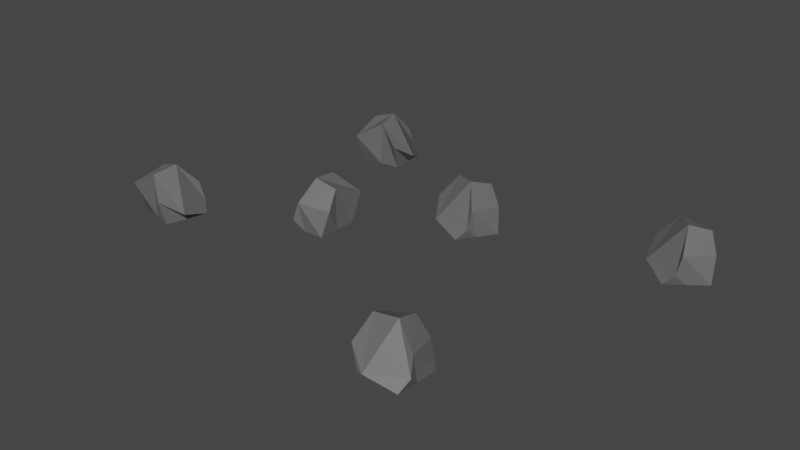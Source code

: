 # Source: Rocks.blend  (saved by Blender 3.6.11; exported with 4.5.12 LTS)
import bpy
from mathutils import Matrix  # noqa: F401  (used for matrix-valued properties, if any)

bpy.ops.wm.read_factory_settings(use_empty=True)
scene = bpy.context.scene
scene.name = 'Scene'

# ---- collections
col_collection = bpy.data.collections.new('Collection'); scene.collection.children.link(col_collection)

# ---- materials (node trees are filled in below, after node groups)
mat_rocks = bpy.data.materials.new('Rocks')
mat_rocks.alpha_threshold = 0.0
mat_rocks.use_transparent_shadow = False
mat_rocks.roughness = 0.5
mat_rocks.line_color = (0.0, 0.0, 0.0, 1.0)

# ---- material node trees
mat_rocks.use_nodes = True; mat_rocks.node_tree.nodes.clear()
_N = mat_rocks.node_tree.nodes; _L = mat_rocks.node_tree.links
n0 = _N.new('ShaderNodeOutputMaterial'); n0.name = 'Material Output'; n0.location = (300, 300)
n1 = _N.new('ShaderNodeBsdfPrincipled'); n1.name = 'Principled BSDF'; n1.location = (10, 300)
n1.distribution = 'GGX'
n1.subsurface_method = 'RANDOM_WALK_SKIN'
n1.inputs[0].default_value = (0.1329, 0.1329, 0.1329, 1.0)
n1.inputs[3].default_value = 1.45
n1.inputs[27].default_value = (0.0, 0.0, 0.0, 1.0)
n1.inputs[28].default_value = 1.0
_L.new(n1.outputs[0], n0.inputs[0])
n0.is_active_output = True

# ---- world
world_world = bpy.data.worlds.new('World'); scene.world = world_world
world_world.use_nodes = True; world_world.node_tree.nodes.clear()
_N = world_world.node_tree.nodes; _L = world_world.node_tree.links
n0 = _N.new('ShaderNodeOutputWorld'); n0.name = 'World Output'; n0.location = (300, 300)
n1 = _N.new('ShaderNodeBackground'); n1.name = 'Background'; n1.location = (10, 300)
n1.inputs[0].default_value = (0.05088, 0.05088, 0.05088, 1.0)
_L.new(n1.outputs[0], n0.inputs[0])
n0.is_active_output = True
world_world.color = (0.05088, 0.05088, 0.05088)
world_world.use_sun_shadow = False
world_world.sun_shadow_jitter_overblur = 0.0

# ---- meshes
me_cube = bpy.data.meshes.new('Cube')
me_cube.from_pydata([(0.4102, 0.554, 0.5087), (0.3661, 0.3661, 0.0), (0.4202, -0.2171, 0.4201), (0.3661, -0.3661, 0.0), (-0.3625, 0.4642, 0.422), (-0.3661, 0.3661, 0.0), (-0.1932, -0.4312, 0.1804), (-0.3661, -0.3661, 0.0), (-0.3661, 0.0, 0.0), (0.3661, 0.0, 0.7322), (-0.5414, 0.1062, 0.1754), (0.3661, 0.0, 0.0), (0.0, 0.3661, 0.0), (-0.108, -0.3886, 0.4827), (0.0, -0.3661, 0.0), (-0.04517, 0.3784, 0.7831), (0.0, 0.0, 0.0), (-0.006794, -0.05111, 0.8434)], [], [(17, 10, 6, 13), (14, 13, 6, 7), (8, 10, 4, 5), (16, 11, 3, 14), (11, 9, 2, 3), (12, 15, 0, 1), (1, 0, 9, 11), (12, 1, 11, 16), (7, 6, 10, 8), (15, 4, 10, 17), (0, 15, 17, 9), (5, 12, 16, 8), (5, 4, 15, 12), (8, 16, 14, 7), (3, 2, 13, 14), (9, 17, 13, 2)])
_uv = me_cube.uv_layers.new(name='UVMap')
_uv.uv.foreach_set('vector', [0.75, 0.625, 0.875, 0.625, 0.875, 0.75, 0.75, 0.75, 0.375, 0.875, 0.625, 0.875, 0.625, 1.0, 0.375, 1.0, 0.375, 0.125, 0.625, 0.125, 0.625, 0.25, 0.375, 0.25, 0.25, 0.625, 0.375, 0.625, 0.375, 0.75, 0.25, 0.75, 0.375, 0.625, 0.625, 0.625, 0.625, 0.75, 0.375, 0.75, 0.375, 0.375, 0.625, 0.375, 0.625, 0.5, 0.375, 0.5, 0.375, 0.5, 0.625, 0.5, 0.625, 0.625, 0.375, 0.625, 0.25, 0.5, 0.375, 0.5, 0.375, 0.625, 0.25, 0.625, 0.375, 0.0, 0.625, 0.0, 0.625, 0.125, 0.375, 0.125, 0.75, 0.5, 0.875, 0.5, 0.875, 0.625, 0.75, 0.625, 0.625, 0.5, 0.75, 0.5, 0.75, 0.625, 0.625, 0.625, 0.125, 0.5, 0.25, 0.5, 0.25, 0.625, 0.125, 0.625, 0.375, 0.25, 0.625, 0.25, 0.625, 0.375, 0.375, 0.375, 0.125, 0.625, 0.25, 0.625, 0.25, 0.75, 0.125, 0.75, 0.375, 0.75, 0.625, 0.75, 0.625, 0.875, 0.375, 0.875, 0.625, 0.625, 0.75, 0.625, 0.75, 0.75, 0.625, 0.75])
me_cube.materials.append(mat_rocks)
me_cube.use_mirror_vertex_groups = False
me_cube.update()
me_cube_001 = bpy.data.meshes.new('Cube.001')
me_cube_001.from_pydata([(1.722, 2.111, 0.5087), (1.854, 1.971, 0.0), (2.37, 1.693, 0.4201), (2.464, 1.566, 0.0), (1.369, 1.418, 0.422), (1.449, 1.361, 0.0), (2.209, 1.064, 0.1804), (2.059, 0.9557, 0.0), (1.754, 1.158, 0.0), (2.159, 1.768, 0.7322), (1.568, 1.071, 0.1754), (2.159, 1.768, 0.0), (1.651, 1.666, 0.0), (2.22, 1.158, 0.4827), (2.261, 1.261, 0.0), (1.616, 1.635, 0.7831), (1.956, 1.463, 0.0), (1.995, 1.429, 0.8434)], [], [(17, 10, 6, 13), (14, 13, 6, 7), (8, 10, 4, 5), (16, 11, 3, 14), (11, 9, 2, 3), (12, 15, 0, 1), (1, 0, 9, 11), (12, 1, 11, 16), (7, 6, 10, 8), (15, 4, 10, 17), (0, 15, 17, 9), (5, 12, 16, 8), (5, 4, 15, 12), (8, 16, 14, 7), (3, 2, 13, 14), (9, 17, 13, 2)])
_uv = me_cube_001.uv_layers.new(name='UVMap')
_uv.uv.foreach_set('vector', [0.75, 0.625, 0.875, 0.625, 0.875, 0.75, 0.75, 0.75, 0.375, 0.875, 0.625, 0.875, 0.625, 1.0, 0.375, 1.0, 0.375, 0.125, 0.625, 0.125, 0.625, 0.25, 0.375, 0.25, 0.25, 0.625, 0.375, 0.625, 0.375, 0.75, 0.25, 0.75, 0.375, 0.625, 0.625, 0.625, 0.625, 0.75, 0.375, 0.75, 0.375, 0.375, 0.625, 0.375, 0.625, 0.5, 0.375, 0.5, 0.375, 0.5, 0.625, 0.5, 0.625, 0.625, 0.375, 0.625, 0.25, 0.5, 0.375, 0.5, 0.375, 0.625, 0.25, 0.625, 0.375, 0.0, 0.625, 0.0, 0.625, 0.125, 0.375, 0.125, 0.75, 0.5, 0.875, 0.5, 0.875, 0.625, 0.75, 0.625, 0.625, 0.5, 0.75, 0.5, 0.75, 0.625, 0.625, 0.625, 0.125, 0.5, 0.25, 0.5, 0.25, 0.625, 0.125, 0.625, 0.375, 0.25, 0.625, 0.25, 0.625, 0.375, 0.375, 0.375, 0.125, 0.625, 0.25, 0.625, 0.25, 0.75, 0.125, 0.75, 0.375, 0.75, 0.625, 0.75, 0.625, 0.875, 0.375, 0.875, 0.625, 0.625, 0.75, 0.625, 0.75, 0.75, 0.625, 0.75])
me_cube_001.materials.append(mat_rocks)
me_cube_001.use_mirror_vertex_groups = False
me_cube_001.update()
me_cube_002 = bpy.data.meshes.new('Cube.002')
me_cube_002.from_pydata([(3.169, -2.012, 0.5087), (3.354, -2.068, 0.0), (3.939, -2.049, 0.4201), (4.085, -2.112, 0.0), (3.211, -2.789, 0.422), (3.309, -2.798, 0.0), (4.116, -2.675, 0.1804), (4.04, -2.843, 0.0), (3.675, -2.821, 0.0), (3.719, -2.09, 0.7322), (3.558, -2.989, 0.1754), (3.719, -2.09, 0.0), (3.332, -2.433, 0.0), (4.078, -2.587, 0.4827), (4.062, -2.478, 0.0), (3.317, -2.477, 0.7831), (3.697, -2.455, 0.0), (3.748, -2.465, 0.8434)], [], [(17, 10, 6, 13), (14, 13, 6, 7), (8, 10, 4, 5), (16, 11, 3, 14), (11, 9, 2, 3), (12, 15, 0, 1), (1, 0, 9, 11), (12, 1, 11, 16), (7, 6, 10, 8), (15, 4, 10, 17), (0, 15, 17, 9), (5, 12, 16, 8), (5, 4, 15, 12), (8, 16, 14, 7), (3, 2, 13, 14), (9, 17, 13, 2)])
_uv = me_cube_002.uv_layers.new(name='UVMap')
_uv.uv.foreach_set('vector', [0.75, 0.625, 0.875, 0.625, 0.875, 0.75, 0.75, 0.75, 0.375, 0.875, 0.625, 0.875, 0.625, 1.0, 0.375, 1.0, 0.375, 0.125, 0.625, 0.125, 0.625, 0.25, 0.375, 0.25, 0.25, 0.625, 0.375, 0.625, 0.375, 0.75, 0.25, 0.75, 0.375, 0.625, 0.625, 0.625, 0.625, 0.75, 0.375, 0.75, 0.375, 0.375, 0.625, 0.375, 0.625, 0.5, 0.375, 0.5, 0.375, 0.5, 0.625, 0.5, 0.625, 0.625, 0.375, 0.625, 0.25, 0.5, 0.375, 0.5, 0.375, 0.625, 0.25, 0.625, 0.375, 0.0, 0.625, 0.0, 0.625, 0.125, 0.375, 0.125, 0.75, 0.5, 0.875, 0.5, 0.875, 0.625, 0.75, 0.625, 0.625, 0.5, 0.75, 0.5, 0.75, 0.625, 0.625, 0.625, 0.125, 0.5, 0.25, 0.5, 0.25, 0.625, 0.125, 0.625, 0.375, 0.25, 0.625, 0.25, 0.625, 0.375, 0.375, 0.375, 0.125, 0.625, 0.25, 0.625, 0.25, 0.75, 0.125, 0.75, 0.375, 0.75, 0.625, 0.75, 0.625, 0.875, 0.375, 0.875, 0.625, 0.625, 0.75, 0.625, 0.75, 0.75, 0.625, 0.75])
me_cube_002.materials.append(mat_rocks)
me_cube_002.use_mirror_vertex_groups = False
me_cube_002.update()
me_cube_003 = bpy.data.meshes.new('Cube.003')
me_cube_003.from_pydata([(-2.716, -1.621, 0.5087), (-2.623, -1.452, 2.384e-07), (-2.518, -0.8754, 0.4201), (-2.426, -0.7466, 2.384e-07), (-1.948, -1.743, 0.422), (-1.918, -1.649, 2.384e-07), (-1.869, -0.8349, 0.1804), (-1.721, -0.9442, 2.384e-07), (-1.819, -1.297, 2.384e-07), (-2.524, -1.099, 0.7322), (-1.679, -1.446, 0.1754), (-2.524, -1.099, 2.384e-07), (-2.271, -1.55, 2.384e-07), (-1.963, -0.8529, 0.4827), (-2.073, -0.8454, 2.384e-07), (-2.23, -1.574, 0.7831), (-2.172, -1.198, 2.384e-07), (-2.151, -1.151, 0.8434)], [], [(17, 10, 6, 13), (14, 13, 6, 7), (8, 10, 4, 5), (16, 11, 3, 14), (11, 9, 2, 3), (12, 15, 0, 1), (1, 0, 9, 11), (12, 1, 11, 16), (7, 6, 10, 8), (15, 4, 10, 17), (0, 15, 17, 9), (5, 12, 16, 8), (5, 4, 15, 12), (8, 16, 14, 7), (3, 2, 13, 14), (9, 17, 13, 2)])
_uv = me_cube_003.uv_layers.new(name='UVMap')
_uv.uv.foreach_set('vector', [0.75, 0.625, 0.875, 0.625, 0.875, 0.75, 0.75, 0.75, 0.375, 0.875, 0.625, 0.875, 0.625, 1.0, 0.375, 1.0, 0.375, 0.125, 0.625, 0.125, 0.625, 0.25, 0.375, 0.25, 0.25, 0.625, 0.375, 0.625, 0.375, 0.75, 0.25, 0.75, 0.375, 0.625, 0.625, 0.625, 0.625, 0.75, 0.375, 0.75, 0.375, 0.375, 0.625, 0.375, 0.625, 0.5, 0.375, 0.5, 0.375, 0.5, 0.625, 0.5, 0.625, 0.625, 0.375, 0.625, 0.25, 0.5, 0.375, 0.5, 0.375, 0.625, 0.25, 0.625, 0.375, 0.0, 0.625, 0.0, 0.625, 0.125, 0.375, 0.125, 0.75, 0.5, 0.875, 0.5, 0.875, 0.625, 0.75, 0.625, 0.625, 0.5, 0.75, 0.5, 0.75, 0.625, 0.625, 0.625, 0.125, 0.5, 0.25, 0.5, 0.25, 0.625, 0.125, 0.625, 0.375, 0.25, 0.625, 0.25, 0.625, 0.375, 0.375, 0.375, 0.125, 0.625, 0.25, 0.625, 0.25, 0.75, 0.125, 0.75, 0.375, 0.75, 0.625, 0.75, 0.625, 0.875, 0.375, 0.875, 0.625, 0.625, 0.75, 0.625, 0.75, 0.75, 0.625, 0.75])
me_cube_003.materials.append(mat_rocks)
me_cube_003.use_mirror_vertex_groups = False
me_cube_003.update()
me_cube_004 = bpy.data.meshes.new('Cube.004')
me_cube_004.from_pydata([(-1.225, 2.272, 0.5087), (-1.2, 2.463, 2.384e-07), (-1.314, 3.038, 0.4201), (-1.275, 3.192, 2.384e-07), (-0.4655, 2.44, 0.422), (-0.472, 2.538, 2.384e-07), (-0.7257, 3.314, 0.1804), (-0.5471, 3.267, 2.384e-07), (-0.5095, 2.903, 2.384e-07), (-1.238, 2.827, 0.7322), (-0.3242, 2.815, 0.1754), (-1.238, 2.827, 2.384e-07), (-0.8361, 2.501, 2.384e-07), (-0.8061, 3.263, 0.4827), (-0.9112, 3.229, 2.384e-07), (-0.7899, 2.493, 0.7831), (-0.8737, 2.865, 2.384e-07), (-0.8722, 2.917, 0.8434)], [], [(17, 10, 6, 13), (14, 13, 6, 7), (8, 10, 4, 5), (16, 11, 3, 14), (11, 9, 2, 3), (12, 15, 0, 1), (1, 0, 9, 11), (12, 1, 11, 16), (7, 6, 10, 8), (15, 4, 10, 17), (0, 15, 17, 9), (5, 12, 16, 8), (5, 4, 15, 12), (8, 16, 14, 7), (3, 2, 13, 14), (9, 17, 13, 2)])
_uv = me_cube_004.uv_layers.new(name='UVMap')
_uv.uv.foreach_set('vector', [0.75, 0.625, 0.875, 0.625, 0.875, 0.75, 0.75, 0.75, 0.375, 0.875, 0.625, 0.875, 0.625, 1.0, 0.375, 1.0, 0.375, 0.125, 0.625, 0.125, 0.625, 0.25, 0.375, 0.25, 0.25, 0.625, 0.375, 0.625, 0.375, 0.75, 0.25, 0.75, 0.375, 0.625, 0.625, 0.625, 0.625, 0.75, 0.375, 0.75, 0.375, 0.375, 0.625, 0.375, 0.625, 0.5, 0.375, 0.5, 0.375, 0.5, 0.625, 0.5, 0.625, 0.625, 0.375, 0.625, 0.25, 0.5, 0.375, 0.5, 0.375, 0.625, 0.25, 0.625, 0.375, 0.0, 0.625, 0.0, 0.625, 0.125, 0.375, 0.125, 0.75, 0.5, 0.875, 0.5, 0.875, 0.625, 0.75, 0.625, 0.625, 0.5, 0.75, 0.5, 0.75, 0.625, 0.625, 0.625, 0.125, 0.5, 0.25, 0.5, 0.25, 0.625, 0.125, 0.625, 0.375, 0.25, 0.625, 0.25, 0.625, 0.375, 0.375, 0.375, 0.125, 0.625, 0.25, 0.625, 0.25, 0.75, 0.125, 0.75, 0.375, 0.75, 0.625, 0.75, 0.625, 0.875, 0.375, 0.875, 0.625, 0.625, 0.75, 0.625, 0.75, 0.75, 0.625, 0.75])
me_cube_004.materials.append(mat_rocks)
me_cube_004.use_mirror_vertex_groups = False
me_cube_004.update()
me_cube_005 = bpy.data.meshes.new('Cube.005')
me_cube_005.from_pydata([(5.346, 2.999, 0.5087), (5.422, 2.821, 2.384e-07), (5.813, 2.385, 0.4201), (5.858, 2.233, 2.384e-07), (4.778, 2.467, 0.422), (4.834, 2.386, 2.384e-07), (5.447, 1.848, 0.1804), (5.27, 1.797, 2.384e-07), (5.052, 2.091, 2.384e-07), (5.64, 2.527, 0.7322), (4.848, 2.072, 0.1754), (5.64, 2.527, 2.384e-07), (5.128, 2.604, 2.384e-07), (5.49, 1.933, 0.4827), (5.564, 2.015, 2.384e-07), (5.084, 2.587, 0.7831), (5.346, 2.309, 2.384e-07), (5.371, 2.264, 0.8434)], [], [(17, 10, 6, 13), (14, 13, 6, 7), (8, 10, 4, 5), (16, 11, 3, 14), (11, 9, 2, 3), (12, 15, 0, 1), (1, 0, 9, 11), (12, 1, 11, 16), (7, 6, 10, 8), (15, 4, 10, 17), (0, 15, 17, 9), (5, 12, 16, 8), (5, 4, 15, 12), (8, 16, 14, 7), (3, 2, 13, 14), (9, 17, 13, 2)])
_uv = me_cube_005.uv_layers.new(name='UVMap')
_uv.uv.foreach_set('vector', [0.75, 0.625, 0.875, 0.625, 0.875, 0.75, 0.75, 0.75, 0.375, 0.875, 0.625, 0.875, 0.625, 1.0, 0.375, 1.0, 0.375, 0.125, 0.625, 0.125, 0.625, 0.25, 0.375, 0.25, 0.25, 0.625, 0.375, 0.625, 0.375, 0.75, 0.25, 0.75, 0.375, 0.625, 0.625, 0.625, 0.625, 0.75, 0.375, 0.75, 0.375, 0.375, 0.625, 0.375, 0.625, 0.5, 0.375, 0.5, 0.375, 0.5, 0.625, 0.5, 0.625, 0.625, 0.375, 0.625, 0.25, 0.5, 0.375, 0.5, 0.375, 0.625, 0.25, 0.625, 0.375, 0.0, 0.625, 0.0, 0.625, 0.125, 0.375, 0.125, 0.75, 0.5, 0.875, 0.5, 0.875, 0.625, 0.75, 0.625, 0.625, 0.5, 0.75, 0.5, 0.75, 0.625, 0.625, 0.625, 0.125, 0.5, 0.25, 0.5, 0.25, 0.625, 0.125, 0.625, 0.375, 0.25, 0.625, 0.25, 0.625, 0.375, 0.375, 0.375, 0.125, 0.625, 0.25, 0.625, 0.25, 0.75, 0.125, 0.75, 0.375, 0.75, 0.625, 0.75, 0.625, 0.875, 0.375, 0.875, 0.625, 0.625, 0.75, 0.625, 0.75, 0.75, 0.625, 0.75])
me_cube_005.materials.append(mat_rocks)
me_cube_005.use_mirror_vertex_groups = False
me_cube_005.update()

# ---- objects
ob_rocks = bpy.data.objects.new('Rocks', me_cube)
ob_rocks_001 = bpy.data.objects.new('Rocks.001', me_cube_001)
ob_rocks_002 = bpy.data.objects.new('Rocks.002', me_cube_002)
ob_rocks_003 = bpy.data.objects.new('Rocks.003', me_cube_003)
ob_rocks_004 = bpy.data.objects.new('Rocks.004', me_cube_004)
ob_rocks_005 = bpy.data.objects.new('Rocks.005', me_cube_005)

# ---- transforms, parenting, visibility, modifiers, constraints
ob_rocks.location = (0.0, 0.0, 0.0)
ob_rocks.scale = (0.473, 0.473, 0.473)
ob_rocks.lock_rotations_4d = False
ob_rocks.empty_display_type = 'ARROWS'
ob_rocks.lineart.crease_threshold = 0.0
ob_rocks_001.location = (0.0, 0.0, 0.0)
ob_rocks_001.scale = (0.473, 0.473, 0.473)
ob_rocks_001.lock_rotations_4d = False
ob_rocks_001.empty_display_type = 'ARROWS'
ob_rocks_001.lineart.crease_threshold = 0.0
ob_rocks_002.location = (0.0, 0.0, 0.0)
ob_rocks_002.scale = (0.473, 0.473, 0.473)
ob_rocks_002.lock_rotations_4d = False
ob_rocks_002.empty_display_type = 'ARROWS'
ob_rocks_002.lineart.crease_threshold = 0.0
ob_rocks_003.location = (0.0, 0.0, 0.0)
ob_rocks_003.scale = (0.473, 0.473, 0.473)
ob_rocks_003.lock_rotations_4d = False
ob_rocks_003.empty_display_type = 'ARROWS'
ob_rocks_003.lineart.crease_threshold = 0.0
ob_rocks_004.location = (0.0, 0.0, 0.0)
ob_rocks_004.scale = (0.473, 0.473, 0.473)
ob_rocks_004.lock_rotations_4d = False
ob_rocks_004.empty_display_type = 'ARROWS'
ob_rocks_004.lineart.crease_threshold = 0.0
ob_rocks_005.location = (0.0, 0.0, 0.0)
ob_rocks_005.scale = (0.473, 0.473, 0.473)
ob_rocks_005.lock_rotations_4d = False
ob_rocks_005.empty_display_type = 'ARROWS'
ob_rocks_005.lineart.crease_threshold = 0.0

# ---- collection membership
col_collection.objects.link(ob_rocks)
col_collection.objects.link(ob_rocks_001)
col_collection.objects.link(ob_rocks_002)
col_collection.objects.link(ob_rocks_003)
col_collection.objects.link(ob_rocks_004)
col_collection.objects.link(ob_rocks_005)

# ---- scene / render settings (as saved in the file)
scene.frame_start = 1; scene.frame_end = 250; scene.frame_set(1)
scene.render.engine = 'BLENDER_EEVEE_NEXT'
scene.cycles.sampling_pattern = 'TABULATED_SOBOL'
scene.view_settings.view_transform = 'Filmic'
bpy.context.view_layer.update()

# ---- added for rendering (the .blend has no active camera and no usable light): camera, sun
cam_auto = bpy.data.cameras.new('AutoCamera')
cam_auto.lens = 50.0
cam_auto.sensor_width = 36.0
cam_auto.clip_end = 1000.0
ob_auto_camera = bpy.data.objects.new('AutoCamera', cam_auto)
scene.collection.objects.link(ob_auto_camera)
ob_auto_camera.location = (5.41452, -5.52916, 3.93672)
ob_auto_camera.rotation_euler = (1.09748, -7.21219e-08, 0.694738)
scene.camera = ob_auto_camera
light_auto_sun = bpy.data.lights.new('AutoSun', 'SUN')
light_auto_sun.energy = 3.0
light_auto_sun.angle = 0.0523599
ob_auto_sun = bpy.data.objects.new('AutoSun', light_auto_sun)
scene.collection.objects.link(ob_auto_sun)
ob_auto_sun.rotation_euler = (0.872665, 0.174533, 0.523599)
bpy.context.view_layer.update()
